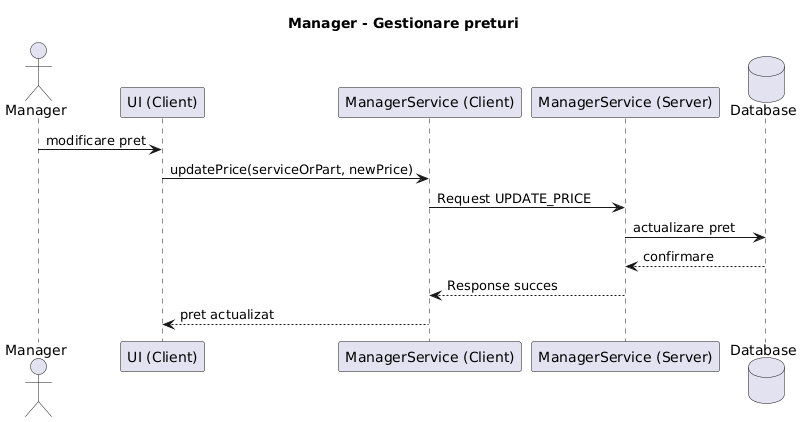

The diagram above was rendered by PlantUML. Its source (embedded in the PNG):
@startuml
title Manager - Gestionare preturi

actor Manager
participant "UI (Client)" as UI
participant "ManagerService (Client)" as CS
participant "ManagerService (Server)" as SS
database "Database" as DB

Manager -> UI : modificare pret
UI -> CS : updatePrice(serviceOrPart, newPrice)
CS -> SS : Request UPDATE_PRICE
SS -> DB : actualizare pret
DB --> SS : confirmare
SS --> CS : Response succes
CS --> UI : pret actualizat
@enduml